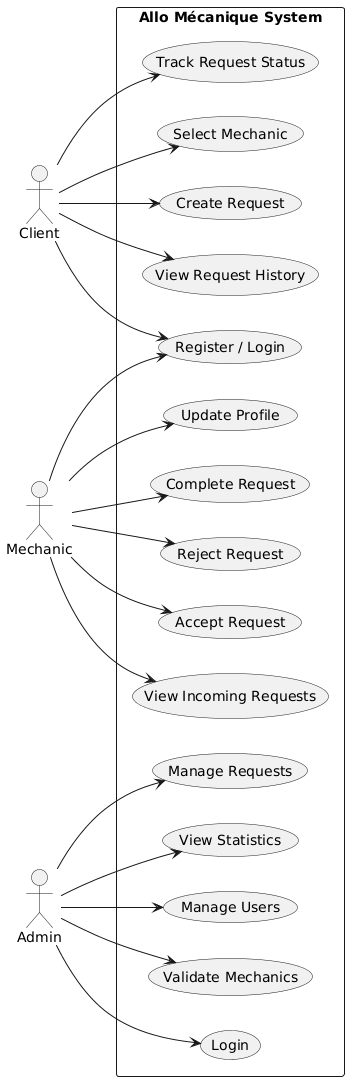

The diagram above was rendered by PlantUML. Its source (embedded in the PNG):
@startuml
left to right direction

actor Client
actor Mechanic
actor Admin

rectangle "Allo Mécanique System" {

  Client --> (Register / Login)
  Client --> (Create Request)
  Client --> (Select Mechanic)
  Client --> (Track Request Status)
  Client --> (View Request History)

  Mechanic --> (Register / Login)
  Mechanic --> (View Incoming Requests)
  Mechanic --> (Accept Request)
  Mechanic --> (Reject Request)
  Mechanic --> (Complete Request)
  Mechanic --> (Update Profile)

  Admin --> (Login)
  Admin --> (Validate Mechanics)
  Admin --> (Manage Users)
  Admin --> (View Statistics)
  Admin --> (Manage Requests)
}
@enduml